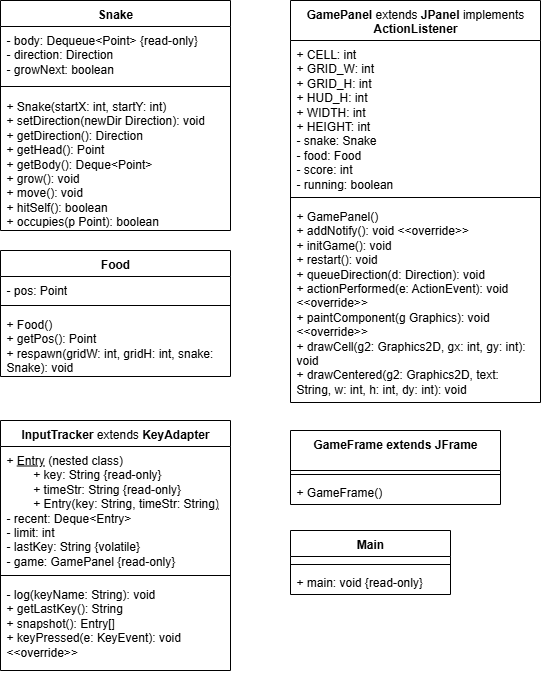

The diagram above was exported from draw.io. Its source (the exported page's mxGraphModel, read from the mxfile embedded in the PNG):
<mxGraphModel dx="2066" dy="884" grid="1" gridSize="10" guides="1" tooltips="1" connect="1" arrows="1" fold="1" page="1" pageScale="1" pageWidth="850" pageHeight="1100" math="0" shadow="0">
  <root>
    <mxCell id="0" />
    <mxCell id="1" parent="0" />
    <mxCell id="U6InHKmn5L8W2Gg1MJHR-1" value="Snake&lt;div&gt;&lt;br&gt;&lt;/div&gt;" style="swimlane;fontStyle=1;align=center;verticalAlign=top;childLayout=stackLayout;horizontal=1;startSize=26;horizontalStack=0;resizeParent=1;resizeParentMax=0;resizeLast=0;collapsible=1;marginBottom=0;whiteSpace=wrap;html=1;" parent="1" vertex="1">
      <mxGeometry x="40" y="30" width="230" height="230" as="geometry" />
    </mxCell>
    <mxCell id="U6InHKmn5L8W2Gg1MJHR-2" value="- body: Dequeue&amp;lt;Point&amp;gt; {read-only}&lt;div&gt;- direction: Direction&amp;nbsp;&lt;/div&gt;&lt;div&gt;- growNext: boolean&amp;nbsp;&lt;/div&gt;" style="text;strokeColor=none;fillColor=none;align=left;verticalAlign=top;spacingLeft=4;spacingRight=4;overflow=hidden;rotatable=0;points=[[0,0.5],[1,0.5]];portConstraint=eastwest;whiteSpace=wrap;html=1;" parent="U6InHKmn5L8W2Gg1MJHR-1" vertex="1">
      <mxGeometry y="26" width="230" height="54" as="geometry" />
    </mxCell>
    <mxCell id="U6InHKmn5L8W2Gg1MJHR-3" value="" style="line;strokeWidth=1;fillColor=none;align=left;verticalAlign=middle;spacingTop=-1;spacingLeft=3;spacingRight=3;rotatable=0;labelPosition=right;points=[];portConstraint=eastwest;strokeColor=inherit;" parent="U6InHKmn5L8W2Gg1MJHR-1" vertex="1">
      <mxGeometry y="80" width="230" height="12" as="geometry" />
    </mxCell>
    <mxCell id="U6InHKmn5L8W2Gg1MJHR-4" value="+ Snake(startX: int, startY: int)&lt;div&gt;+ setDirection(newDir Direction): void&lt;/div&gt;&lt;div&gt;+ getDirection(): Direction&lt;/div&gt;&lt;div&gt;+ getHead(): Point&lt;/div&gt;&lt;div&gt;+ getBody(): Deque&amp;lt;Point&amp;gt;&lt;/div&gt;&lt;div&gt;+ grow(): void&lt;/div&gt;&lt;div&gt;+ move(): void&lt;/div&gt;&lt;div&gt;+ hitSelf(): boolean&lt;/div&gt;&lt;div&gt;+ occupies(p Point): boolean&lt;/div&gt;" style="text;strokeColor=none;fillColor=none;align=left;verticalAlign=top;spacingLeft=4;spacingRight=4;overflow=hidden;rotatable=0;points=[[0,0.5],[1,0.5]];portConstraint=eastwest;whiteSpace=wrap;html=1;" parent="U6InHKmn5L8W2Gg1MJHR-1" vertex="1">
      <mxGeometry y="92" width="230" height="138" as="geometry" />
    </mxCell>
    <mxCell id="U6InHKmn5L8W2Gg1MJHR-5" value="Food" style="swimlane;fontStyle=1;align=center;verticalAlign=top;childLayout=stackLayout;horizontal=1;startSize=26;horizontalStack=0;resizeParent=1;resizeParentMax=0;resizeLast=0;collapsible=1;marginBottom=0;whiteSpace=wrap;html=1;" parent="1" vertex="1">
      <mxGeometry x="40" y="280" width="230" height="126" as="geometry" />
    </mxCell>
    <mxCell id="U6InHKmn5L8W2Gg1MJHR-6" value="- pos: Point" style="text;strokeColor=none;fillColor=none;align=left;verticalAlign=top;spacingLeft=4;spacingRight=4;overflow=hidden;rotatable=0;points=[[0,0.5],[1,0.5]];portConstraint=eastwest;whiteSpace=wrap;html=1;" parent="U6InHKmn5L8W2Gg1MJHR-5" vertex="1">
      <mxGeometry y="26" width="230" height="24" as="geometry" />
    </mxCell>
    <mxCell id="U6InHKmn5L8W2Gg1MJHR-7" value="" style="line;strokeWidth=1;fillColor=none;align=left;verticalAlign=middle;spacingTop=-1;spacingLeft=3;spacingRight=3;rotatable=0;labelPosition=right;points=[];portConstraint=eastwest;strokeColor=inherit;" parent="U6InHKmn5L8W2Gg1MJHR-5" vertex="1">
      <mxGeometry y="50" width="230" height="10" as="geometry" />
    </mxCell>
    <mxCell id="U6InHKmn5L8W2Gg1MJHR-8" value="+ Food()&lt;div&gt;+ getPos(): Point&lt;/div&gt;&lt;div&gt;+ respawn(gridW: int, gridH: int, snake: Snake): void&lt;/div&gt;" style="text;strokeColor=none;fillColor=none;align=left;verticalAlign=top;spacingLeft=4;spacingRight=4;overflow=hidden;rotatable=0;points=[[0,0.5],[1,0.5]];portConstraint=eastwest;whiteSpace=wrap;html=1;" parent="U6InHKmn5L8W2Gg1MJHR-5" vertex="1">
      <mxGeometry y="60" width="230" height="66" as="geometry" />
    </mxCell>
    <mxCell id="QoYTOs6FkNOI4JKGL-1U-1" value="GamePanel&lt;span style=&quot;font-weight: normal;&quot;&gt; extends&lt;/span&gt; JPanel &lt;span style=&quot;font-weight: normal;&quot;&gt;implements&lt;/span&gt; ActionListener" style="swimlane;fontStyle=1;align=center;verticalAlign=top;childLayout=stackLayout;horizontal=1;startSize=40;horizontalStack=0;resizeParent=1;resizeParentMax=0;resizeLast=0;collapsible=1;marginBottom=0;whiteSpace=wrap;html=1;" vertex="1" parent="1">
      <mxGeometry x="330" y="30" width="250" height="402" as="geometry" />
    </mxCell>
    <mxCell id="QoYTOs6FkNOI4JKGL-1U-2" value="+ CELL: int&lt;div&gt;+ GRID_W: int&lt;/div&gt;&lt;div&gt;+ GRID_H: int&lt;/div&gt;&lt;div&gt;+ HUD_H: int&lt;/div&gt;&lt;div&gt;+ WIDTH: int&lt;/div&gt;&lt;div&gt;+ HEIGHT: int&lt;/div&gt;&lt;div&gt;- snake: Snake&lt;/div&gt;&lt;div&gt;- food: Food&lt;/div&gt;&lt;div&gt;- score: int&lt;/div&gt;&lt;div&gt;- running: boolean&lt;/div&gt;" style="text;strokeColor=none;fillColor=none;align=left;verticalAlign=top;spacingLeft=4;spacingRight=4;overflow=hidden;rotatable=0;points=[[0,0.5],[1,0.5]];portConstraint=eastwest;whiteSpace=wrap;html=1;" vertex="1" parent="QoYTOs6FkNOI4JKGL-1U-1">
      <mxGeometry y="40" width="250" height="152" as="geometry" />
    </mxCell>
    <mxCell id="QoYTOs6FkNOI4JKGL-1U-3" value="" style="line;strokeWidth=1;fillColor=none;align=left;verticalAlign=middle;spacingTop=-1;spacingLeft=3;spacingRight=3;rotatable=0;labelPosition=right;points=[];portConstraint=eastwest;strokeColor=inherit;" vertex="1" parent="QoYTOs6FkNOI4JKGL-1U-1">
      <mxGeometry y="192" width="250" height="10" as="geometry" />
    </mxCell>
    <mxCell id="QoYTOs6FkNOI4JKGL-1U-4" value="+ GamePanel()&lt;div&gt;+ addNotify(): void &amp;lt;&amp;lt;override&amp;gt;&amp;gt;&lt;/div&gt;&lt;div&gt;+ initGame(): void&lt;/div&gt;&lt;div&gt;+ restart(): void&lt;/div&gt;&lt;div&gt;+ queueDirection(d: Direction): void&lt;/div&gt;&lt;div&gt;+ actionPerformed(e: ActionEvent): void &amp;lt;&amp;lt;override&amp;gt;&amp;gt;&lt;/div&gt;&lt;div&gt;+ paintComponent(g Graphics): void &amp;lt;&amp;lt;override&amp;gt;&amp;gt;&lt;/div&gt;&lt;div&gt;+ drawCell(g2: Graphics2D, gx: int, gy: int): void&amp;nbsp;&lt;/div&gt;&lt;div&gt;+ drawCentered(g2: Graphics2D, text: String, w: int, h: int, dy: int): void&lt;/div&gt;" style="text;strokeColor=none;fillColor=none;align=left;verticalAlign=top;spacingLeft=4;spacingRight=4;overflow=hidden;rotatable=0;points=[[0,0.5],[1,0.5]];portConstraint=eastwest;whiteSpace=wrap;html=1;" vertex="1" parent="QoYTOs6FkNOI4JKGL-1U-1">
      <mxGeometry y="202" width="250" height="200" as="geometry" />
    </mxCell>
    <mxCell id="QoYTOs6FkNOI4JKGL-1U-6" value="InputTracker &lt;span style=&quot;font-weight: normal;&quot;&gt;extends &lt;/span&gt;KeyAdapter" style="swimlane;fontStyle=1;align=center;verticalAlign=top;childLayout=stackLayout;horizontal=1;startSize=26;horizontalStack=0;resizeParent=1;resizeParentMax=0;resizeLast=0;collapsible=1;marginBottom=0;whiteSpace=wrap;html=1;" vertex="1" parent="1">
      <mxGeometry x="40" y="450" width="230" height="250" as="geometry" />
    </mxCell>
    <mxCell id="QoYTOs6FkNOI4JKGL-1U-7" value="+ &lt;u&gt;Entry&lt;/u&gt; (nested class)&lt;div&gt;&lt;span style=&quot;white-space: pre;&quot;&gt;&#09;&lt;/span&gt;+ key: String {read-only}&lt;br&gt;&lt;/div&gt;&lt;div&gt;&lt;span style=&quot;white-space: pre;&quot;&gt;&#09;&lt;/span&gt;+ timeStr: String {read-only}&lt;/div&gt;&lt;div&gt;&lt;span style=&quot;white-space: pre;&quot;&gt;&#09;&lt;/span&gt;+ Entry(key: String, timeStr: String&lt;u&gt;)&lt;/u&gt;&lt;/div&gt;&lt;div&gt;- recent: Deque&amp;lt;Entry&amp;gt;&lt;/div&gt;&lt;div&gt;- limit: int&lt;/div&gt;&lt;div&gt;- lastKey: String {volatile}&lt;/div&gt;&lt;div&gt;- game: GamePanel {read-only}&lt;/div&gt;" style="text;strokeColor=none;fillColor=none;align=left;verticalAlign=top;spacingLeft=4;spacingRight=4;overflow=hidden;rotatable=0;points=[[0,0.5],[1,0.5]];portConstraint=eastwest;whiteSpace=wrap;html=1;" vertex="1" parent="QoYTOs6FkNOI4JKGL-1U-6">
      <mxGeometry y="26" width="230" height="124" as="geometry" />
    </mxCell>
    <mxCell id="QoYTOs6FkNOI4JKGL-1U-8" value="" style="line;strokeWidth=1;fillColor=none;align=left;verticalAlign=middle;spacingTop=-1;spacingLeft=3;spacingRight=3;rotatable=0;labelPosition=right;points=[];portConstraint=eastwest;strokeColor=inherit;" vertex="1" parent="QoYTOs6FkNOI4JKGL-1U-6">
      <mxGeometry y="150" width="230" height="10" as="geometry" />
    </mxCell>
    <mxCell id="QoYTOs6FkNOI4JKGL-1U-9" value="- log(keyName: String): void&lt;div&gt;+ getLastKey(): String&lt;/div&gt;&lt;div&gt;+ snapshot(): Entry[]&lt;/div&gt;&lt;div&gt;+ keyPressed(e: KeyEvent): void &amp;lt;&amp;lt;override&amp;gt;&amp;gt;&lt;/div&gt;&lt;div&gt;&lt;br&gt;&lt;/div&gt;" style="text;strokeColor=none;fillColor=none;align=left;verticalAlign=top;spacingLeft=4;spacingRight=4;overflow=hidden;rotatable=0;points=[[0,0.5],[1,0.5]];portConstraint=eastwest;whiteSpace=wrap;html=1;" vertex="1" parent="QoYTOs6FkNOI4JKGL-1U-6">
      <mxGeometry y="160" width="230" height="90" as="geometry" />
    </mxCell>
    <mxCell id="QoYTOs6FkNOI4JKGL-1U-10" value="GameFrame extends JFrame" style="swimlane;fontStyle=1;align=center;verticalAlign=top;childLayout=stackLayout;horizontal=1;startSize=40;horizontalStack=0;resizeParent=1;resizeParentMax=0;resizeLast=0;collapsible=1;marginBottom=0;whiteSpace=wrap;html=1;" vertex="1" parent="1">
      <mxGeometry x="330" y="460" width="210" height="74" as="geometry" />
    </mxCell>
    <mxCell id="QoYTOs6FkNOI4JKGL-1U-12" value="" style="line;strokeWidth=1;fillColor=none;align=left;verticalAlign=middle;spacingTop=-1;spacingLeft=3;spacingRight=3;rotatable=0;labelPosition=right;points=[];portConstraint=eastwest;strokeColor=inherit;" vertex="1" parent="QoYTOs6FkNOI4JKGL-1U-10">
      <mxGeometry y="40" width="210" height="8" as="geometry" />
    </mxCell>
    <mxCell id="QoYTOs6FkNOI4JKGL-1U-13" value="+ GameFrame()" style="text;strokeColor=none;fillColor=none;align=left;verticalAlign=top;spacingLeft=4;spacingRight=4;overflow=hidden;rotatable=0;points=[[0,0.5],[1,0.5]];portConstraint=eastwest;whiteSpace=wrap;html=1;" vertex="1" parent="QoYTOs6FkNOI4JKGL-1U-10">
      <mxGeometry y="48" width="210" height="26" as="geometry" />
    </mxCell>
    <mxCell id="QoYTOs6FkNOI4JKGL-1U-14" value="Main" style="swimlane;fontStyle=1;align=center;verticalAlign=top;childLayout=stackLayout;horizontal=1;startSize=26;horizontalStack=0;resizeParent=1;resizeParentMax=0;resizeLast=0;collapsible=1;marginBottom=0;whiteSpace=wrap;html=1;" vertex="1" parent="1">
      <mxGeometry x="330" y="560" width="160" height="64" as="geometry" />
    </mxCell>
    <mxCell id="QoYTOs6FkNOI4JKGL-1U-15" value="+ field: type" style="text;strokeColor=none;fillColor=none;align=left;verticalAlign=top;spacingLeft=4;spacingRight=4;overflow=hidden;rotatable=0;points=[[0,0.5],[1,0.5]];portConstraint=eastwest;whiteSpace=wrap;html=1;" vertex="1" parent="QoYTOs6FkNOI4JKGL-1U-14">
      <mxGeometry y="26" width="160" height="4" as="geometry" />
    </mxCell>
    <mxCell id="QoYTOs6FkNOI4JKGL-1U-16" value="" style="line;strokeWidth=1;fillColor=none;align=left;verticalAlign=middle;spacingTop=-1;spacingLeft=3;spacingRight=3;rotatable=0;labelPosition=right;points=[];portConstraint=eastwest;strokeColor=inherit;" vertex="1" parent="QoYTOs6FkNOI4JKGL-1U-14">
      <mxGeometry y="30" width="160" height="8" as="geometry" />
    </mxCell>
    <mxCell id="QoYTOs6FkNOI4JKGL-1U-17" value="+ main: void {read-only}" style="text;strokeColor=none;fillColor=none;align=left;verticalAlign=top;spacingLeft=4;spacingRight=4;overflow=hidden;rotatable=0;points=[[0,0.5],[1,0.5]];portConstraint=eastwest;whiteSpace=wrap;html=1;" vertex="1" parent="QoYTOs6FkNOI4JKGL-1U-14">
      <mxGeometry y="38" width="160" height="26" as="geometry" />
    </mxCell>
  </root>
</mxGraphModel>